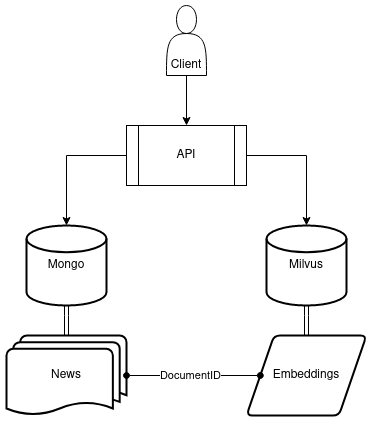

The diagram above was exported from draw.io. Its source (the exported page's mxGraphModel, read from the mxfile embedded in the PNG):
<mxGraphModel dx="1332" dy="505" grid="1" gridSize="10" guides="1" tooltips="1" connect="1" arrows="1" fold="1" page="1" pageScale="1" pageWidth="850" pageHeight="1100" math="0" shadow="0">
  <root>
    <mxCell id="0" />
    <mxCell id="1" parent="0" />
    <mxCell id="iQTZ0sEdeWF969LMsDVm-5" value="Mongo" style="strokeWidth=2;html=1;shape=mxgraph.flowchart.database;whiteSpace=wrap;" vertex="1" parent="1">
      <mxGeometry x="300" y="250" width="80" height="80" as="geometry" />
    </mxCell>
    <mxCell id="iQTZ0sEdeWF969LMsDVm-6" value="News" style="strokeWidth=2;html=1;shape=mxgraph.flowchart.multi-document;whiteSpace=wrap;" vertex="1" parent="1">
      <mxGeometry x="280" y="360" width="120" height="80" as="geometry" />
    </mxCell>
    <mxCell id="iQTZ0sEdeWF969LMsDVm-10" style="edgeStyle=orthogonalEdgeStyle;rounded=0;orthogonalLoop=1;jettySize=auto;html=1;entryX=0.5;entryY=0;entryDx=0;entryDy=0;shape=link;" edge="1" parent="1" source="iQTZ0sEdeWF969LMsDVm-7" target="iQTZ0sEdeWF969LMsDVm-8">
      <mxGeometry relative="1" as="geometry" />
    </mxCell>
    <mxCell id="iQTZ0sEdeWF969LMsDVm-7" value="Milvus" style="strokeWidth=2;html=1;shape=mxgraph.flowchart.database;whiteSpace=wrap;" vertex="1" parent="1">
      <mxGeometry x="540" y="250" width="80" height="80" as="geometry" />
    </mxCell>
    <mxCell id="iQTZ0sEdeWF969LMsDVm-8" value="Embeddings" style="shape=parallelogram;html=1;strokeWidth=2;perimeter=parallelogramPerimeter;whiteSpace=wrap;rounded=1;arcSize=12;size=0.23;" vertex="1" parent="1">
      <mxGeometry x="520" y="360" width="120" height="80" as="geometry" />
    </mxCell>
    <mxCell id="iQTZ0sEdeWF969LMsDVm-9" style="edgeStyle=orthogonalEdgeStyle;rounded=0;orthogonalLoop=1;jettySize=auto;html=1;entryX=0.5;entryY=0;entryDx=0;entryDy=0;entryPerimeter=0;shape=link;" edge="1" parent="1" source="iQTZ0sEdeWF969LMsDVm-5" target="iQTZ0sEdeWF969LMsDVm-6">
      <mxGeometry relative="1" as="geometry" />
    </mxCell>
    <mxCell id="iQTZ0sEdeWF969LMsDVm-17" style="edgeStyle=orthogonalEdgeStyle;rounded=0;orthogonalLoop=1;jettySize=auto;html=1;entryX=0.5;entryY=0;entryDx=0;entryDy=0;" edge="1" parent="1" source="iQTZ0sEdeWF969LMsDVm-11" target="iQTZ0sEdeWF969LMsDVm-14">
      <mxGeometry relative="1" as="geometry" />
    </mxCell>
    <mxCell id="iQTZ0sEdeWF969LMsDVm-11" value="Client" style="shape=actor;whiteSpace=wrap;html=1;verticalAlign=bottom;" vertex="1" parent="1">
      <mxGeometry x="440" y="30" width="40" height="70" as="geometry" />
    </mxCell>
    <mxCell id="iQTZ0sEdeWF969LMsDVm-14" value="API" style="shape=process;whiteSpace=wrap;html=1;backgroundOutline=1;" vertex="1" parent="1">
      <mxGeometry x="400" y="150" width="120" height="60" as="geometry" />
    </mxCell>
    <mxCell id="iQTZ0sEdeWF969LMsDVm-15" style="edgeStyle=orthogonalEdgeStyle;rounded=0;orthogonalLoop=1;jettySize=auto;html=1;entryX=1;entryY=0.5;entryDx=0;entryDy=0;entryPerimeter=0;startArrow=oval;startFill=1;endArrow=oval;endFill=1;" edge="1" parent="1" source="iQTZ0sEdeWF969LMsDVm-8" target="iQTZ0sEdeWF969LMsDVm-6">
      <mxGeometry relative="1" as="geometry" />
    </mxCell>
    <mxCell id="iQTZ0sEdeWF969LMsDVm-16" value="DocumentID" style="edgeLabel;html=1;align=center;verticalAlign=middle;resizable=0;points=[];" vertex="1" connectable="0" parent="iQTZ0sEdeWF969LMsDVm-15">
      <mxGeometry x="0.0433" y="-1" relative="1" as="geometry">
        <mxPoint as="offset" />
      </mxGeometry>
    </mxCell>
    <mxCell id="iQTZ0sEdeWF969LMsDVm-18" style="edgeStyle=orthogonalEdgeStyle;rounded=0;orthogonalLoop=1;jettySize=auto;html=1;entryX=0.5;entryY=0;entryDx=0;entryDy=0;entryPerimeter=0;" edge="1" parent="1" source="iQTZ0sEdeWF969LMsDVm-14" target="iQTZ0sEdeWF969LMsDVm-7">
      <mxGeometry relative="1" as="geometry" />
    </mxCell>
    <mxCell id="iQTZ0sEdeWF969LMsDVm-19" style="edgeStyle=orthogonalEdgeStyle;rounded=0;orthogonalLoop=1;jettySize=auto;html=1;entryX=0.5;entryY=0;entryDx=0;entryDy=0;entryPerimeter=0;" edge="1" parent="1" source="iQTZ0sEdeWF969LMsDVm-14" target="iQTZ0sEdeWF969LMsDVm-5">
      <mxGeometry relative="1" as="geometry" />
    </mxCell>
  </root>
</mxGraphModel>